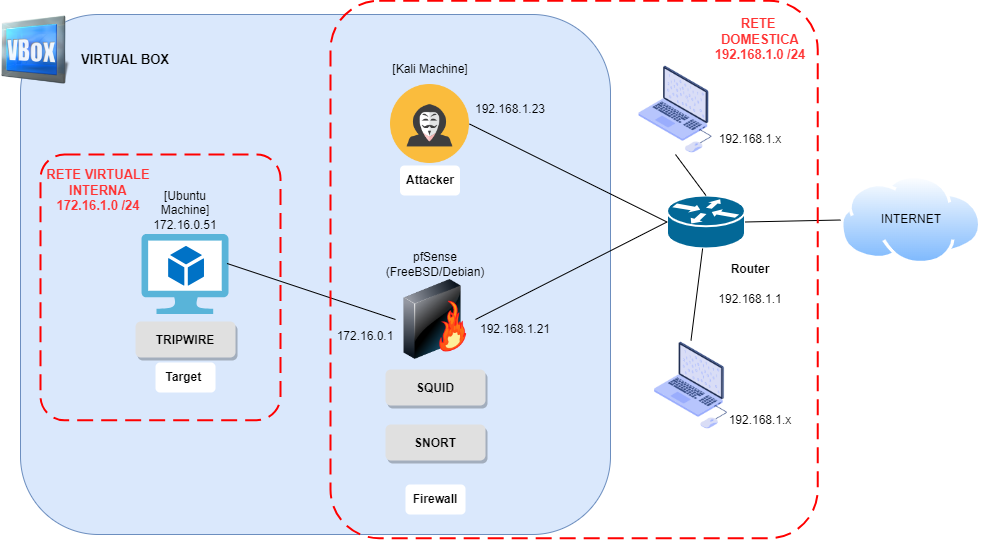

The diagram above was exported from draw.io. Its source (the exported page's mxGraphModel, read from the mxfile embedded in the PNG):
<mxGraphModel dx="1434" dy="782" grid="1" gridSize="10" guides="1" tooltips="1" connect="1" arrows="1" fold="1" page="1" pageScale="1" pageWidth="1169" pageHeight="826" background="none" math="0" shadow="0">
  <root>
    <mxCell id="0" />
    <mxCell id="1" parent="0" />
    <mxCell id="RMQPhhwuSUuUbg51EgNv-42" value="" style="rounded=1;whiteSpace=wrap;html=1;fillColor=#dae8fc;strokeColor=#6c8ebf;" parent="1" vertex="1">
      <mxGeometry x="150" y="50" width="590" height="520" as="geometry" />
    </mxCell>
    <mxCell id="RMQPhhwuSUuUbg51EgNv-41" value="" style="shape=image;html=1;verticalAlign=top;verticalLabelPosition=bottom;labelBackgroundColor=#ffffff;imageAspect=0;aspect=fixed;image=https://cdn1.iconfinder.com/data/icons/DarkGlass_Reworked/128x128/apps/virtualbox.png;rounded=1;" parent="1" vertex="1">
      <mxGeometry x="130" y="50" width="70" height="70" as="geometry" />
    </mxCell>
    <mxCell id="RMQPhhwuSUuUbg51EgNv-43" value="VIRTUAL BOX" style="text;html=1;strokeColor=none;fillColor=none;align=center;verticalAlign=middle;whiteSpace=wrap;rounded=1;fontStyle=1;labelBackgroundColor=none;fontSize=13;" parent="1" vertex="1">
      <mxGeometry x="200" y="80" width="110" height="30" as="geometry" />
    </mxCell>
    <mxCell id="RMQPhhwuSUuUbg51EgNv-50" value="" style="aspect=fixed;html=1;points=[];align=center;image;fontSize=12;image=img/lib/mscae/Virtual_Machine_2.svg;rounded=1;" parent="1" vertex="1">
      <mxGeometry x="271.53999999999996" y="270" width="86.96" height="80" as="geometry" />
    </mxCell>
    <mxCell id="RMQPhhwuSUuUbg51EgNv-51" value="&lt;b&gt;Target&amp;nbsp;&lt;/b&gt;" style="text;html=1;align=center;verticalAlign=middle;whiteSpace=wrap;rounded=1;fillColor=default;" parent="1" vertex="1">
      <mxGeometry x="285.02000000000004" y="398" width="60" height="30" as="geometry" />
    </mxCell>
    <mxCell id="RMQPhhwuSUuUbg51EgNv-58" value="" style="shape=mxgraph.cisco.routers.router;html=1;pointerEvents=1;dashed=0;fillColor=#036897;strokeColor=#ffffff;strokeWidth=2;verticalLabelPosition=bottom;verticalAlign=top;align=center;outlineConnect=0;rounded=1;" parent="1" vertex="1">
      <mxGeometry x="796.48" y="231" width="78" height="53" as="geometry" />
    </mxCell>
    <mxCell id="RMQPhhwuSUuUbg51EgNv-60" value="" style="aspect=fixed;perimeter=ellipsePerimeter;html=1;align=center;shadow=0;dashed=0;spacingTop=3;image;image=img/lib/active_directory/internet_cloud.svg;rounded=1;" parent="1" vertex="1">
      <mxGeometry x="970" y="210.97" width="141.36" height="89.06" as="geometry" />
    </mxCell>
    <mxCell id="RMQPhhwuSUuUbg51EgNv-63" value="RETE&amp;nbsp;&lt;br style=&quot;font-size: 13px;&quot;&gt;DOMESTICA&lt;br&gt;192.168.1.0 /24" style="text;html=1;strokeColor=none;fillColor=none;align=center;verticalAlign=middle;whiteSpace=wrap;rounded=1;fontStyle=1;fontSize=13;fontColor=#FF3333;" parent="1" vertex="1">
      <mxGeometry x="832.76" y="60" width="114.48" height="30" as="geometry" />
    </mxCell>
    <mxCell id="RMQPhhwuSUuUbg51EgNv-64" value="INTERNET" style="text;html=1;strokeColor=none;fillColor=none;align=center;verticalAlign=middle;whiteSpace=wrap;rounded=1;" parent="1" vertex="1">
      <mxGeometry x="1010.6800000000001" y="240" width="60" height="30" as="geometry" />
    </mxCell>
    <mxCell id="RMQPhhwuSUuUbg51EgNv-69" value="SNORT" style="dashed=0;align=center;fontSize=12;shape=rect;fillColor=#e0e0e0;strokeColor=none;fontStyle=1;shadow=1;fontFamily=Helvetica;fontColor=#000000;rounded=1;" parent="1" vertex="1">
      <mxGeometry x="515" y="460" width="100" height="36" as="geometry" />
    </mxCell>
    <mxCell id="RMQPhhwuSUuUbg51EgNv-70" value="TRIPWIRE" style="dashed=0;align=center;fontSize=12;shape=rect;fillColor=#e0e0e0;strokeColor=none;fontStyle=1;shadow=1;fontFamily=Helvetica;fontColor=#000000;rounded=1;" parent="1" vertex="1">
      <mxGeometry x="265.02" y="357" width="100" height="36" as="geometry" />
    </mxCell>
    <mxCell id="Bak-W6BwYDd8Nt16_enY-1" value="" style="shape=image;html=1;verticalAlign=top;verticalLabelPosition=bottom;labelBackgroundColor=#ffffff;imageAspect=0;aspect=fixed;image=https://cdn0.iconfinder.com/data/icons/kameleon-free-pack-rounded/110/Hacker-128.png;rounded=1;" parent="1" vertex="1">
      <mxGeometry x="520" y="120" width="79" height="79" as="geometry" />
    </mxCell>
    <mxCell id="etrW9Bz-g3XeFCN0yi91-1" value="&lt;b&gt;Firewall&lt;/b&gt;" style="text;html=1;strokeColor=none;fillColor=default;align=center;verticalAlign=middle;whiteSpace=wrap;rounded=1;" parent="1" vertex="1">
      <mxGeometry x="535" y="520" width="60" height="30" as="geometry" />
    </mxCell>
    <mxCell id="Dp2CC8GXPW2h4Gwv2Iax-1" value="[Kali Machine]" style="text;html=1;strokeColor=none;fillColor=none;align=center;verticalAlign=middle;whiteSpace=wrap;rounded=1;" parent="1" vertex="1">
      <mxGeometry x="515" y="90" width="90" height="30" as="geometry" />
    </mxCell>
    <mxCell id="Dp2CC8GXPW2h4Gwv2Iax-2" value="[Ubuntu Machine]&lt;br&gt;172.16.0.51" style="text;html=1;strokeColor=none;fillColor=none;align=center;verticalAlign=middle;whiteSpace=wrap;rounded=1;" parent="1" vertex="1">
      <mxGeometry x="285.02" y="230.99999999999997" width="60" height="30" as="geometry" />
    </mxCell>
    <mxCell id="Dp2CC8GXPW2h4Gwv2Iax-3" value="&lt;b&gt;Attacker&lt;/b&gt;" style="text;html=1;strokeColor=none;fillColor=default;align=center;verticalAlign=middle;whiteSpace=wrap;rounded=1;" parent="1" vertex="1">
      <mxGeometry x="529.5" y="201" width="60" height="30" as="geometry" />
    </mxCell>
    <mxCell id="ydFxmO-YeqE75Wbv5pQc-5" value="&lt;b&gt;Router&lt;/b&gt;" style="text;html=1;strokeColor=none;fillColor=default;align=center;verticalAlign=middle;whiteSpace=wrap;rounded=1;" parent="1" vertex="1">
      <mxGeometry x="850" y="290" width="60" height="30" as="geometry" />
    </mxCell>
    <mxCell id="ydFxmO-YeqE75Wbv5pQc-18" value="pfSense&lt;br&gt;(FreeBSD/Debian)" style="text;html=1;strokeColor=none;fillColor=none;align=center;verticalAlign=middle;whiteSpace=wrap;rounded=1;" parent="1" vertex="1">
      <mxGeometry x="520" y="285" width="90" height="30" as="geometry" />
    </mxCell>
    <mxCell id="ydFxmO-YeqE75Wbv5pQc-19" value="" style="image;html=1;image=img/lib/clip_art/networking/Firewall-page1_128x128.png;rounded=1;" parent="1" vertex="1">
      <mxGeometry x="525" y="315" width="80" height="80" as="geometry" />
    </mxCell>
    <mxCell id="ydFxmO-YeqE75Wbv5pQc-20" value="SQUID" style="dashed=0;align=center;fontSize=12;shape=rect;fillColor=#e0e0e0;strokeColor=none;fontStyle=1;shadow=1;fontFamily=Helvetica;fontColor=#000000;rounded=1;" parent="1" vertex="1">
      <mxGeometry x="515" y="405" width="100" height="36" as="geometry" />
    </mxCell>
    <mxCell id="ju0LJR19JXPyHl3EPULd-2" value="" style="shape=image;html=1;verticalAlign=top;verticalLabelPosition=bottom;labelBackgroundColor=#ffffff;imageAspect=0;aspect=fixed;image=https://cdn2.iconfinder.com/data/icons/whcompare-isometric-web-hosting-servers/50/laptop-with-code-128.png;rounded=1;" vertex="1" parent="1">
      <mxGeometry x="760" y="100" width="90" height="90" as="geometry" />
    </mxCell>
    <mxCell id="ju0LJR19JXPyHl3EPULd-3" value="" style="shape=image;html=1;verticalAlign=top;verticalLabelPosition=bottom;labelBackgroundColor=#ffffff;imageAspect=0;aspect=fixed;image=https://cdn2.iconfinder.com/data/icons/whcompare-isometric-web-hosting-servers/50/laptop-with-code-128.png;rounded=1;" vertex="1" parent="1">
      <mxGeometry x="775.48" y="376" width="90" height="90" as="geometry" />
    </mxCell>
    <mxCell id="ju0LJR19JXPyHl3EPULd-4" value="" style="endArrow=none;html=1;rounded=1;entryX=0.5;entryY=0;entryDx=0;entryDy=0;entryPerimeter=0;exitX=0.5;exitY=1;exitDx=0;exitDy=0;" edge="1" parent="1" source="ju0LJR19JXPyHl3EPULd-2" target="RMQPhhwuSUuUbg51EgNv-58">
      <mxGeometry width="50" height="50" relative="1" as="geometry">
        <mxPoint x="560" y="430" as="sourcePoint" />
        <mxPoint x="610" y="380" as="targetPoint" />
      </mxGeometry>
    </mxCell>
    <mxCell id="ju0LJR19JXPyHl3EPULd-5" value="" style="endArrow=none;html=1;rounded=1;entryX=0.5;entryY=0;entryDx=0;entryDy=0;" edge="1" parent="1" source="RMQPhhwuSUuUbg51EgNv-58" target="ju0LJR19JXPyHl3EPULd-3">
      <mxGeometry width="50" height="50" relative="1" as="geometry">
        <mxPoint x="1010" y="620" as="sourcePoint" />
        <mxPoint x="845" y="241" as="targetPoint" />
      </mxGeometry>
    </mxCell>
    <mxCell id="ju0LJR19JXPyHl3EPULd-6" value="" style="endArrow=none;html=1;rounded=1;entryX=1;entryY=0.5;entryDx=0;entryDy=0;exitX=0;exitY=0.5;exitDx=0;exitDy=0;entryPerimeter=0;" edge="1" parent="1" source="RMQPhhwuSUuUbg51EgNv-60" target="RMQPhhwuSUuUbg51EgNv-58">
      <mxGeometry width="50" height="50" relative="1" as="geometry">
        <mxPoint x="842" y="294" as="sourcePoint" />
        <mxPoint x="830" y="386" as="targetPoint" />
      </mxGeometry>
    </mxCell>
    <mxCell id="ju0LJR19JXPyHl3EPULd-8" value="" style="endArrow=none;html=1;rounded=1;entryX=0;entryY=0.5;entryDx=0;entryDy=0;entryPerimeter=0;exitX=1;exitY=0.5;exitDx=0;exitDy=0;" edge="1" parent="1" source="ydFxmO-YeqE75Wbv5pQc-19" target="RMQPhhwuSUuUbg51EgNv-58">
      <mxGeometry width="50" height="50" relative="1" as="geometry">
        <mxPoint x="630" y="390" as="sourcePoint" />
        <mxPoint x="610" y="380" as="targetPoint" />
      </mxGeometry>
    </mxCell>
    <mxCell id="ju0LJR19JXPyHl3EPULd-9" value="" style="endArrow=none;html=1;rounded=1;entryX=1;entryY=0.5;entryDx=0;entryDy=0;exitX=0;exitY=0.5;exitDx=0;exitDy=0;exitPerimeter=0;" edge="1" parent="1" source="RMQPhhwuSUuUbg51EgNv-58" target="Bak-W6BwYDd8Nt16_enY-1">
      <mxGeometry width="50" height="50" relative="1" as="geometry">
        <mxPoint x="640" y="400" as="sourcePoint" />
        <mxPoint x="806" y="268" as="targetPoint" />
      </mxGeometry>
    </mxCell>
    <mxCell id="ju0LJR19JXPyHl3EPULd-10" value="192.168.1.x" style="text;html=1;strokeColor=none;fillColor=none;align=center;verticalAlign=middle;whiteSpace=wrap;rounded=1;" vertex="1" parent="1">
      <mxGeometry x="850" y="160" width="60" height="30" as="geometry" />
    </mxCell>
    <mxCell id="ju0LJR19JXPyHl3EPULd-11" value="192.168.1.x" style="text;html=1;strokeColor=none;fillColor=none;align=center;verticalAlign=middle;whiteSpace=wrap;rounded=1;" vertex="1" parent="1">
      <mxGeometry x="860" y="441" width="60" height="30" as="geometry" />
    </mxCell>
    <mxCell id="ju0LJR19JXPyHl3EPULd-12" value="192.168.1.1" style="text;html=1;strokeColor=none;fillColor=none;align=center;verticalAlign=middle;whiteSpace=wrap;rounded=1;" vertex="1" parent="1">
      <mxGeometry x="850" y="320" width="60" height="30" as="geometry" />
    </mxCell>
    <mxCell id="ju0LJR19JXPyHl3EPULd-14" value="" style="endArrow=none;html=1;rounded=1;entryX=0.977;entryY=0.362;entryDx=0;entryDy=0;entryPerimeter=0;exitX=0;exitY=0.5;exitDx=0;exitDy=0;" edge="1" parent="1" source="ydFxmO-YeqE75Wbv5pQc-19" target="RMQPhhwuSUuUbg51EgNv-50">
      <mxGeometry width="50" height="50" relative="1" as="geometry">
        <mxPoint x="376.9718867030706" y="374.29999999999995" as="sourcePoint" />
        <mxPoint x="610" y="380" as="targetPoint" />
      </mxGeometry>
    </mxCell>
    <mxCell id="ju0LJR19JXPyHl3EPULd-15" value="192.168.1.23" style="text;html=1;strokeColor=none;fillColor=none;align=center;verticalAlign=middle;whiteSpace=wrap;rounded=1;" vertex="1" parent="1">
      <mxGeometry x="610" y="130" width="60" height="30" as="geometry" />
    </mxCell>
    <mxCell id="ju0LJR19JXPyHl3EPULd-16" value="172.16.0.1" style="text;html=1;strokeColor=none;fillColor=none;align=center;verticalAlign=middle;whiteSpace=wrap;rounded=1;" vertex="1" parent="1">
      <mxGeometry x="465" y="357" width="60" height="30" as="geometry" />
    </mxCell>
    <mxCell id="ju0LJR19JXPyHl3EPULd-17" value="192.168.1.21" style="text;html=1;strokeColor=none;fillColor=none;align=center;verticalAlign=middle;whiteSpace=wrap;rounded=1;" vertex="1" parent="1">
      <mxGeometry x="615" y="350" width="60" height="30" as="geometry" />
    </mxCell>
    <mxCell id="ju0LJR19JXPyHl3EPULd-18" value="" style="rounded=1;arcSize=10;dashed=1;strokeColor=#ff0000;fillColor=none;gradientColor=none;dashPattern=8 4;strokeWidth=2;fontFamily=Helvetica;fontSize=12;fontColor=#000000;" vertex="1" parent="1">
      <mxGeometry x="460" y="36.25" width="487.24" height="537.5" as="geometry" />
    </mxCell>
    <mxCell id="ju0LJR19JXPyHl3EPULd-20" value="" style="rounded=1;arcSize=10;dashed=1;strokeColor=#ff0000;fillColor=none;gradientColor=none;dashPattern=8 4;strokeWidth=2;fontFamily=Helvetica;fontSize=12;fontColor=#000000;" vertex="1" parent="1">
      <mxGeometry x="170" y="190" width="240" height="265.75" as="geometry" />
    </mxCell>
    <mxCell id="ju0LJR19JXPyHl3EPULd-22" value="RETE VIRTUALE&lt;br style=&quot;font-size: 13px;&quot;&gt;INTERNA&lt;br&gt;172.16.1.0 /24" style="text;html=1;strokeColor=none;fillColor=none;align=center;verticalAlign=middle;whiteSpace=wrap;rounded=1;fontStyle=1;fontSize=13;fontColor=#FF3333;" vertex="1" parent="1">
      <mxGeometry x="170.54" y="210.97" width="114.48" height="30" as="geometry" />
    </mxCell>
  </root>
</mxGraphModel>